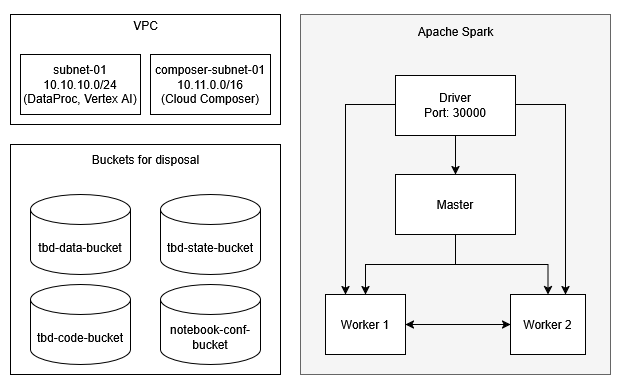

The diagram above was exported from draw.io. Its source (the exported page's mxGraphModel, read from the mxfile embedded in the PNG):
<mxGraphModel dx="1428" dy="779" grid="1" gridSize="10" guides="1" tooltips="1" connect="1" arrows="1" fold="1" page="1" pageScale="1" pageWidth="827" pageHeight="1169" math="0" shadow="0">
  <root>
    <mxCell id="0" />
    <mxCell id="1" parent="0" />
    <mxCell id="vkfDVi5tHMGKWO19aTjl-1" value="&lt;div align=&quot;left&quot;&gt;&lt;br&gt;&lt;/div&gt;" style="rounded=0;whiteSpace=wrap;html=1;fillColor=#f5f5f5;fontColor=#333333;strokeColor=#666666;movable=1;resizable=1;rotatable=1;deletable=1;editable=1;locked=0;connectable=1;" parent="1" vertex="1">
      <mxGeometry x="460" y="40" width="310" height="360" as="geometry" />
    </mxCell>
    <mxCell id="fjVCGuls8L3CScgSBuLJ-14" style="edgeStyle=orthogonalEdgeStyle;rounded=0;orthogonalLoop=1;jettySize=auto;html=1;" edge="1" parent="1" source="fjVCGuls8L3CScgSBuLJ-10" target="fjVCGuls8L3CScgSBuLJ-12">
      <mxGeometry relative="1" as="geometry">
        <Array as="points">
          <mxPoint x="725" y="130" />
        </Array>
      </mxGeometry>
    </mxCell>
    <mxCell id="fjVCGuls8L3CScgSBuLJ-15" style="edgeStyle=orthogonalEdgeStyle;rounded=0;orthogonalLoop=1;jettySize=auto;html=1;" edge="1" parent="1" source="fjVCGuls8L3CScgSBuLJ-10" target="fjVCGuls8L3CScgSBuLJ-13">
      <mxGeometry relative="1" as="geometry">
        <Array as="points">
          <mxPoint x="505" y="130" />
        </Array>
      </mxGeometry>
    </mxCell>
    <mxCell id="fjVCGuls8L3CScgSBuLJ-19" style="edgeStyle=orthogonalEdgeStyle;rounded=0;orthogonalLoop=1;jettySize=auto;html=1;" edge="1" parent="1" source="fjVCGuls8L3CScgSBuLJ-10" target="fjVCGuls8L3CScgSBuLJ-11">
      <mxGeometry relative="1" as="geometry" />
    </mxCell>
    <mxCell id="fjVCGuls8L3CScgSBuLJ-10" value="&lt;div&gt;Driver&lt;/div&gt;&lt;div&gt;Port: 30000&lt;/div&gt;" style="rounded=0;whiteSpace=wrap;html=1;" vertex="1" parent="1">
      <mxGeometry x="555" y="101" width="120" height="60" as="geometry" />
    </mxCell>
    <mxCell id="fjVCGuls8L3CScgSBuLJ-20" style="edgeStyle=orthogonalEdgeStyle;rounded=0;orthogonalLoop=1;jettySize=auto;html=1;" edge="1" parent="1" source="fjVCGuls8L3CScgSBuLJ-11" target="fjVCGuls8L3CScgSBuLJ-13">
      <mxGeometry relative="1" as="geometry" />
    </mxCell>
    <mxCell id="fjVCGuls8L3CScgSBuLJ-21" style="edgeStyle=orthogonalEdgeStyle;rounded=0;orthogonalLoop=1;jettySize=auto;html=1;" edge="1" parent="1" source="fjVCGuls8L3CScgSBuLJ-11" target="fjVCGuls8L3CScgSBuLJ-12">
      <mxGeometry relative="1" as="geometry" />
    </mxCell>
    <mxCell id="fjVCGuls8L3CScgSBuLJ-11" value="Master" style="rounded=0;whiteSpace=wrap;html=1;" vertex="1" parent="1">
      <mxGeometry x="555" y="200" width="120" height="60" as="geometry" />
    </mxCell>
    <mxCell id="fjVCGuls8L3CScgSBuLJ-37" style="edgeStyle=orthogonalEdgeStyle;rounded=0;orthogonalLoop=1;jettySize=auto;html=1;entryX=1;entryY=0.5;entryDx=0;entryDy=0;" edge="1" parent="1" source="fjVCGuls8L3CScgSBuLJ-12" target="fjVCGuls8L3CScgSBuLJ-13">
      <mxGeometry relative="1" as="geometry" />
    </mxCell>
    <mxCell id="fjVCGuls8L3CScgSBuLJ-12" value="Worker 2" style="rounded=0;whiteSpace=wrap;html=1;" vertex="1" parent="1">
      <mxGeometry x="670" y="320" width="75" height="60" as="geometry" />
    </mxCell>
    <mxCell id="fjVCGuls8L3CScgSBuLJ-17" style="edgeStyle=orthogonalEdgeStyle;rounded=0;orthogonalLoop=1;jettySize=auto;html=1;" edge="1" parent="1" source="fjVCGuls8L3CScgSBuLJ-13" target="fjVCGuls8L3CScgSBuLJ-12">
      <mxGeometry relative="1" as="geometry" />
    </mxCell>
    <mxCell id="fjVCGuls8L3CScgSBuLJ-13" value="Worker 1" style="rounded=0;whiteSpace=wrap;html=1;" vertex="1" parent="1">
      <mxGeometry x="485" y="320" width="80" height="60" as="geometry" />
    </mxCell>
    <mxCell id="fjVCGuls8L3CScgSBuLJ-22" value="Apache Spark" style="text;html=1;align=center;verticalAlign=middle;resizable=0;points=[];autosize=1;strokeColor=none;fillColor=none;" vertex="1" parent="1">
      <mxGeometry x="565" y="42" width="100" height="30" as="geometry" />
    </mxCell>
    <mxCell id="fjVCGuls8L3CScgSBuLJ-23" value="" style="rounded=0;whiteSpace=wrap;html=1;" vertex="1" parent="1">
      <mxGeometry x="170" y="40" width="270" height="110" as="geometry" />
    </mxCell>
    <mxCell id="fjVCGuls8L3CScgSBuLJ-24" value="VPC" style="text;html=1;align=center;verticalAlign=middle;resizable=0;points=[];autosize=1;strokeColor=none;fillColor=none;" vertex="1" parent="1">
      <mxGeometry x="280" y="36" width="50" height="30" as="geometry" />
    </mxCell>
    <mxCell id="fjVCGuls8L3CScgSBuLJ-25" value="&lt;div&gt;subnet-01&lt;/div&gt;&lt;div&gt;10.10.10.0/24&lt;/div&gt;&lt;div&gt;(DataProc, Vertex AI)&lt;/div&gt;" style="rounded=0;whiteSpace=wrap;html=1;" vertex="1" parent="1">
      <mxGeometry x="180" y="80" width="120" height="60" as="geometry" />
    </mxCell>
    <mxCell id="fjVCGuls8L3CScgSBuLJ-26" value="&lt;div&gt;composer-subnet-01&lt;/div&gt;&lt;div&gt;10.11.0.0/16&lt;/div&gt;&lt;div&gt;(Cloud Composer)&lt;/div&gt;" style="rounded=0;whiteSpace=wrap;html=1;" vertex="1" parent="1">
      <mxGeometry x="310" y="80" width="120" height="60" as="geometry" />
    </mxCell>
    <mxCell id="fjVCGuls8L3CScgSBuLJ-27" value="" style="rounded=0;whiteSpace=wrap;html=1;" vertex="1" parent="1">
      <mxGeometry x="170" y="170" width="270" height="230" as="geometry" />
    </mxCell>
    <mxCell id="fjVCGuls8L3CScgSBuLJ-28" value="Buckets for disposal" style="text;html=1;align=center;verticalAlign=middle;resizable=0;points=[];autosize=1;strokeColor=none;fillColor=none;" vertex="1" parent="1">
      <mxGeometry x="240" y="170" width="130" height="30" as="geometry" />
    </mxCell>
    <mxCell id="fjVCGuls8L3CScgSBuLJ-29" value="tbd-data-bucket" style="shape=cylinder3;whiteSpace=wrap;html=1;boundedLbl=1;backgroundOutline=1;size=15;" vertex="1" parent="1">
      <mxGeometry x="190" y="220" width="100" height="80" as="geometry" />
    </mxCell>
    <mxCell id="fjVCGuls8L3CScgSBuLJ-33" value="tbd-state-bucket" style="shape=cylinder3;whiteSpace=wrap;html=1;boundedLbl=1;backgroundOutline=1;size=15;" vertex="1" parent="1">
      <mxGeometry x="320" y="220" width="100" height="80" as="geometry" />
    </mxCell>
    <mxCell id="fjVCGuls8L3CScgSBuLJ-34" value="notebook-conf-bucket" style="shape=cylinder3;whiteSpace=wrap;html=1;boundedLbl=1;backgroundOutline=1;size=15;" vertex="1" parent="1">
      <mxGeometry x="320" y="310" width="100" height="80" as="geometry" />
    </mxCell>
    <mxCell id="fjVCGuls8L3CScgSBuLJ-35" value="tbd-code-bucket" style="shape=cylinder3;whiteSpace=wrap;html=1;boundedLbl=1;backgroundOutline=1;size=15;" vertex="1" parent="1">
      <mxGeometry x="190" y="310" width="100" height="80" as="geometry" />
    </mxCell>
  </root>
</mxGraphModel>